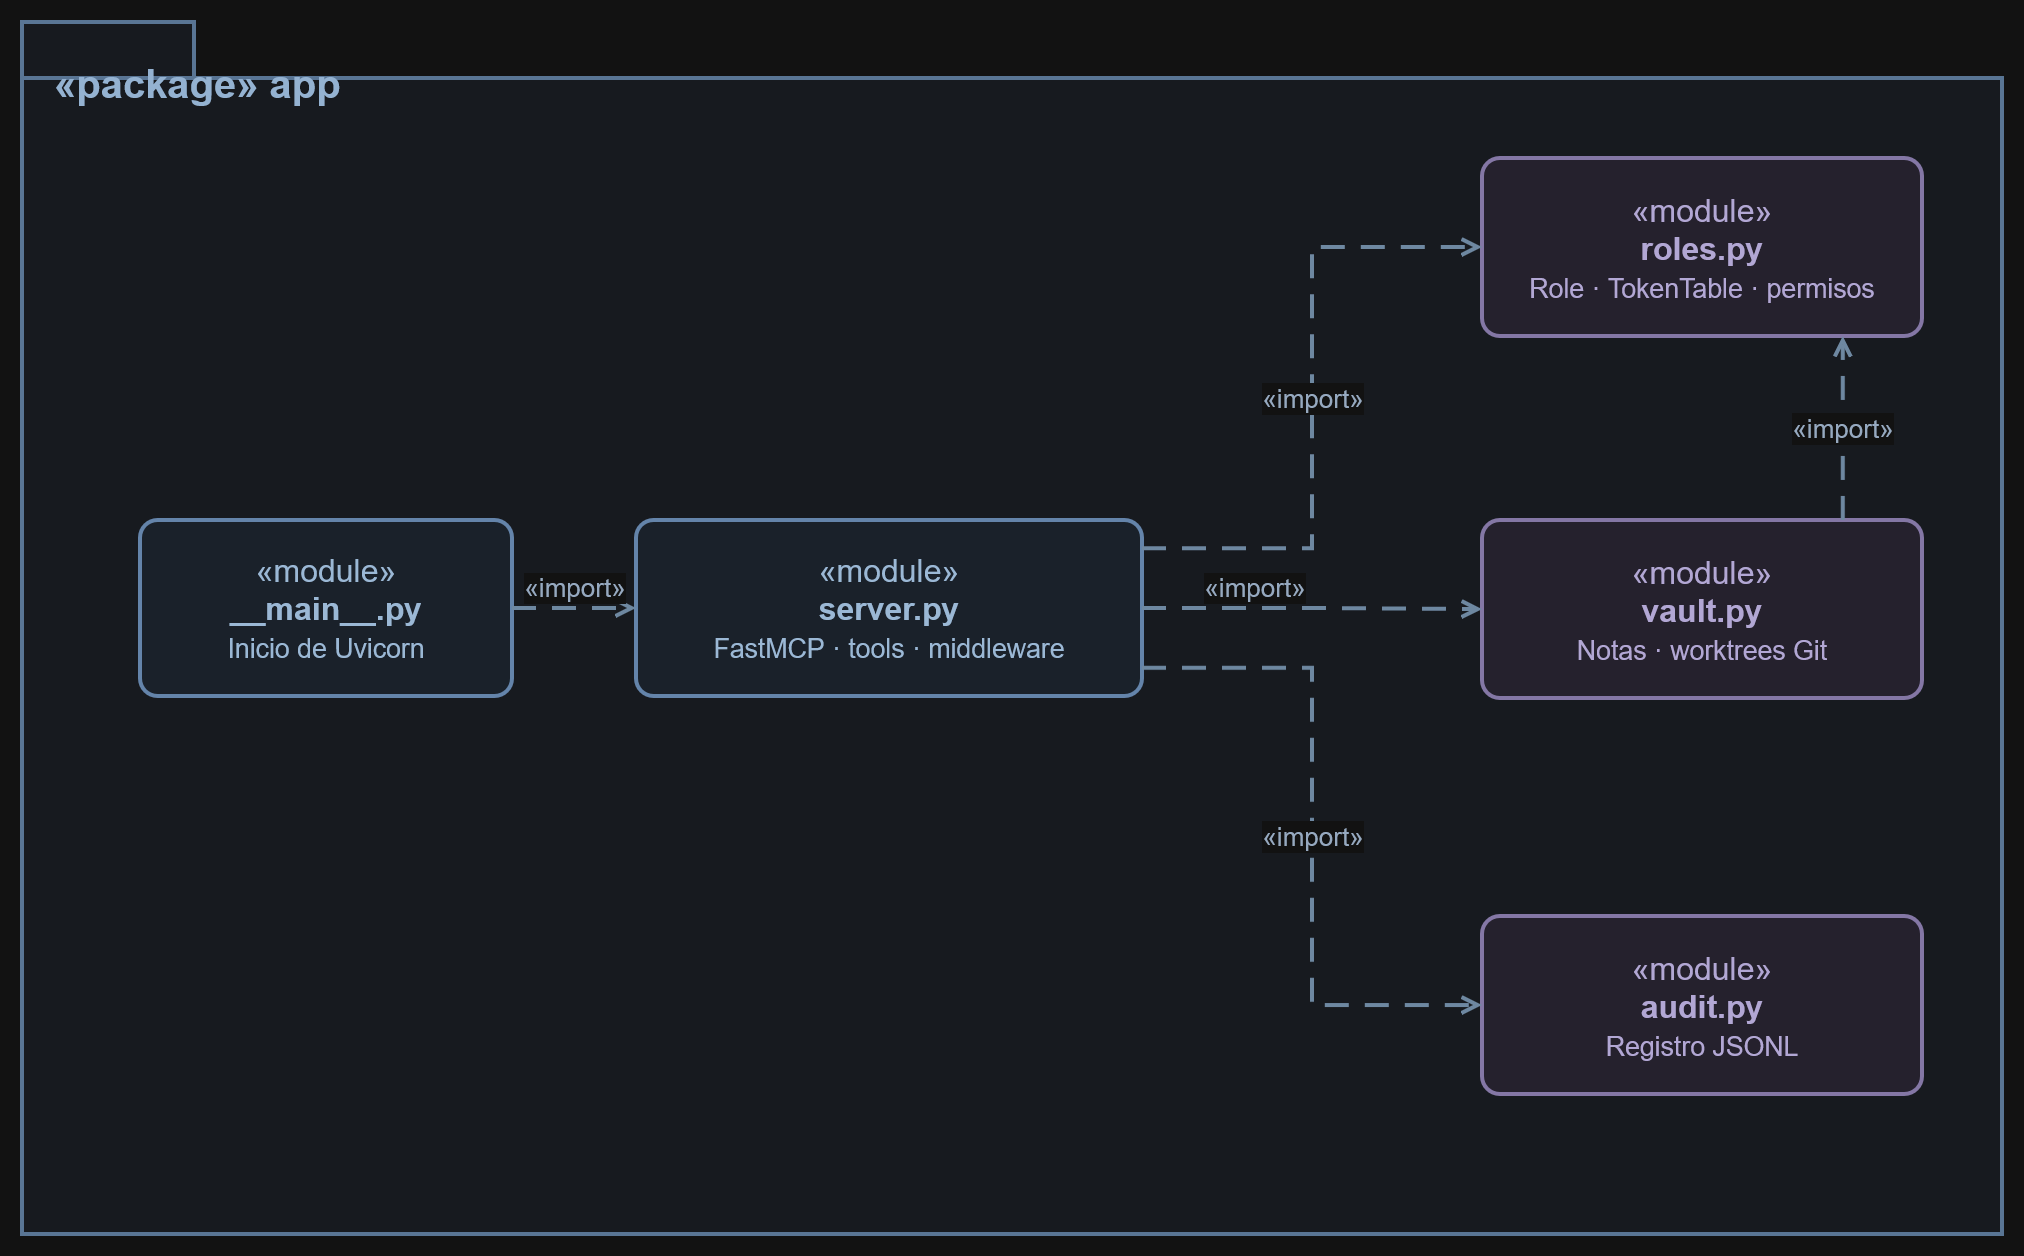

The diagram above was exported from draw.io. Its source (the exported page's mxGraphModel, read from the mxfile embedded in the PNG):
<mxGraphModel adaptiveColors="auto" dx="1070" dy="665" grid="1" gridSize="10" guides="1" tooltips="1" connect="1" arrows="1" fold="1" page="1" pageScale="1" pageWidth="1050" pageHeight="655">
  <root>
    <mxCell id="0" />
    <mxCell id="1" parent="0" />
    <mxCell id="app" parent="1" style="shape=folder;tabWidth=86;tabHeight=28;tabPosition=left;fillColor=#F3F7FC;strokeColor=#7394B8;strokeWidth=2;fontSize=20;fontStyle=1;fontColor=#2B4E72;align=left;verticalAlign=top;spacingLeft=14;spacingTop=12;html=1;whiteSpace=wrap;" value="«package» app" vertex="1">
      <mxGeometry height="606" width="990" x="25" y="23" as="geometry" />
    </mxCell>
    <mxCell id="startup" parent="1" style="rounded=1;arcSize=10;fillColor=#E8F0FA;strokeColor=#5E84B0;strokeWidth=2;fontSize=16;fontColor=#254769;align=center;verticalAlign=middle;html=1;whiteSpace=wrap;" value="«module»&lt;br&gt;&lt;b&gt;__main__.py&lt;/b&gt;&lt;br&gt;&lt;small&gt;Inicio de Uvicorn&lt;/small&gt;" vertex="1">
      <mxGeometry height="88" width="186" x="84" y="272" as="geometry" />
    </mxCell>
    <mxCell id="server" parent="1" style="rounded=1;arcSize=10;fillColor=#E8F0FA;strokeColor=#5E84B0;strokeWidth=2;fontSize=16;fontColor=#254769;align=center;verticalAlign=middle;html=1;whiteSpace=wrap;" value="«module»&lt;br&gt;&lt;b&gt;server.py&lt;/b&gt;&lt;br&gt;&lt;small&gt;FastMCP · tools · middleware&lt;/small&gt;" vertex="1">
      <mxGeometry height="88" width="253" x="332" y="272" as="geometry" />
    </mxCell>
    <mxCell id="roles" parent="1" style="rounded=1;arcSize=10;fillColor=#EEEAF8;strokeColor=#8B7BB1;strokeWidth=2;fontSize=16;fontColor=#514579;align=center;verticalAlign=middle;html=1;whiteSpace=wrap;" value="«module»&lt;br&gt;&lt;b&gt;roles.py&lt;/b&gt;&lt;br&gt;&lt;small&gt;Role · TokenTable · permisos&lt;/small&gt;" vertex="1">
      <mxGeometry height="89" width="220" x="755" y="91" as="geometry" />
    </mxCell>
    <mxCell id="vault" parent="1" style="rounded=1;arcSize=10;fillColor=#EEEAF8;strokeColor=#8B7BB1;strokeWidth=2;fontSize=16;fontColor=#514579;align=center;verticalAlign=middle;html=1;whiteSpace=wrap;" value="«module»&lt;br&gt;&lt;b&gt;vault.py&lt;/b&gt;&lt;br&gt;&lt;small&gt;Notas · worktrees Git&lt;/small&gt;" vertex="1">
      <mxGeometry height="89" width="220" x="755" y="272" as="geometry" />
    </mxCell>
    <mxCell id="audit" parent="1" style="rounded=1;arcSize=10;fillColor=#EEEAF8;strokeColor=#8B7BB1;strokeWidth=2;fontSize=16;fontColor=#514579;align=center;verticalAlign=middle;html=1;whiteSpace=wrap;" value="«module»&lt;br&gt;&lt;b&gt;audit.py&lt;/b&gt;&lt;br&gt;&lt;small&gt;Registro JSONL&lt;/small&gt;" vertex="1">
      <mxGeometry height="89" width="220" x="755" y="470" as="geometry" />
    </mxCell>
    <mxCell id="d1" edge="1" parent="1" source="startup" style="edgeStyle=orthogonalEdgeStyle;rounded=0;orthogonalLoop=1;jettySize=auto;dashed=1;dashPattern=6 4;strokeWidth=2;strokeColor=#607E9B;endArrow=open;endFill=0;html=1;fontSize=13;labelBackgroundColor=#FFFFFF;fontColor=#3F5570;exitX=1;exitY=0.5;entryX=0;entryY=0.5;labelPlacement=auto;libavoidRouting=1;" target="server" value="«import»">
      <mxGeometry relative="1" as="geometry">
        <Array as="points" />
      </mxGeometry>
    </mxCell>
    <mxCell id="d2" edge="1" parent="1" source="server" style="edgeStyle=orthogonalEdgeStyle;rounded=0;orthogonalLoop=1;jettySize=auto;dashed=1;dashPattern=6 4;strokeWidth=2;strokeColor=#607E9B;endArrow=open;endFill=0;html=1;fontSize=13;labelBackgroundColor=#FFFFFF;fontColor=#3F5570;exitX=1;exitY=0.16;entryX=0;entryY=0.5;labelPlacement=auto;libavoidRouting=1;" target="roles" value="«import»">
      <mxGeometry relative="1" as="geometry">
        <Array as="points">
          <mxPoint x="670" y="286" />
          <mxPoint x="670" y="136" />
        </Array>
      </mxGeometry>
    </mxCell>
    <mxCell id="d3" edge="1" parent="1" source="server" style="edgeStyle=orthogonalEdgeStyle;rounded=0;orthogonalLoop=1;jettySize=auto;dashed=1;dashPattern=6 4;strokeWidth=2;strokeColor=#607E9B;endArrow=open;endFill=0;html=1;fontSize=13;labelBackgroundColor=#FFFFFF;fontColor=#3F5570;exitX=1;exitY=0.50;entryX=0;entryY=0.50;verticalAlign=bottom;labelPlacement=auto;libavoidRouting=1;" target="vault" value="«import»">
      <mxGeometry relative="1" as="geometry">
        <Array as="points">
          <mxPoint x="670" y="316" />
          <mxPoint x="670" y="317" />
        </Array>
      </mxGeometry>
    </mxCell>
    <mxCell id="d4" edge="1" parent="1" source="server" style="edgeStyle=orthogonalEdgeStyle;rounded=0;orthogonalLoop=1;jettySize=auto;dashed=1;dashPattern=6 4;strokeWidth=2;strokeColor=#607E9B;endArrow=open;endFill=0;html=1;fontSize=13;labelBackgroundColor=#FFFFFF;fontColor=#3F5570;exitX=1;exitY=0.84;entryX=0;entryY=0.50;labelPlacement=auto;libavoidRouting=1;" target="audit" value="«import»">
      <mxGeometry relative="1" as="geometry">
        <Array as="points">
          <mxPoint x="670" y="346" />
          <mxPoint x="670" y="515" />
        </Array>
      </mxGeometry>
    </mxCell>
    <mxCell id="d5" edge="1" parent="1" source="vault" style="edgeStyle=orthogonalEdgeStyle;rounded=0;orthogonalLoop=1;jettySize=auto;dashed=1;dashPattern=6 4;strokeWidth=2;strokeColor=#607E9B;endArrow=open;endFill=0;html=1;fontSize=13;labelBackgroundColor=#FFFFFF;fontColor=#3F5570;exitX=0.82;exitY=0;entryX=0.82;entryY=1;labelPlacement=auto;libavoidRouting=1;" target="roles" value="«import»">
      <mxGeometry relative="1" as="geometry">
        <Array as="points" />
      </mxGeometry>
    </mxCell>
  </root>
</mxGraphModel>